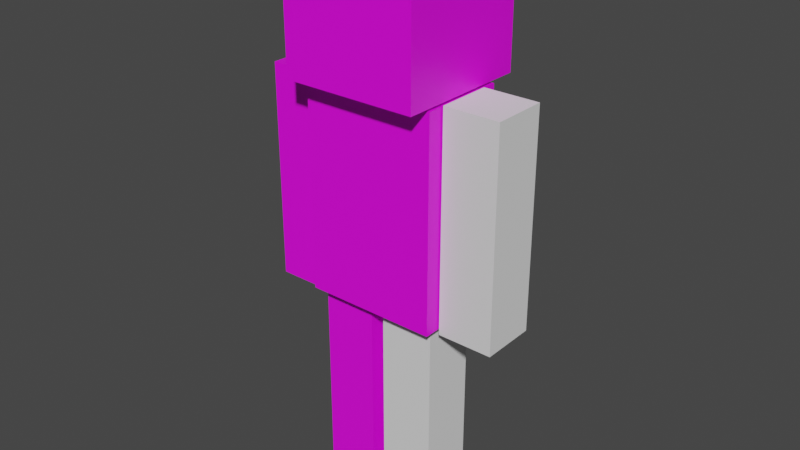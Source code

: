 # Source: BaseModelDefault.blend  (saved by Blender 2.92.15; exported with 4.5.12 LTS)
import bpy
from mathutils import Matrix  # noqa: F401  (used for matrix-valued properties, if any)

bpy.ops.wm.read_factory_settings(use_empty=True)
scene = bpy.context.scene
scene.name = 'Scene'

# ---- collections
col_collection = bpy.data.collections.new('Collection'); scene.collection.children.link(col_collection)

# ---- images (referenced by path relative to the original .blend; pixels are not part of the script)
import os
ASSET_DIR = os.environ.get("B2B_ASSET_DIR", "")  # directory of the original .blend (textures are referenced by path, not embedded)
HERE = os.path.dirname(os.path.abspath(__file__))  # packed textures are extracted next to this script under _unpacked/

def load_image(name, relpath, width, height, colorspace="sRGB"):
    """Load a texture the original file referenced (path relative to the .blend, or extracted next to this script)."""
    p = next((c for c in (os.path.join(HERE, relpath), os.path.join(ASSET_DIR, relpath)) if relpath and os.path.exists(c)), "")
    if p:
        img = bpy.data.images.load(p, check_existing=True)
        img.name = name
    else:  # same state as the original file: an image datablock whose file is absent (Cycles renders it pink)
        img = bpy.data.images.new(name, width, height)
        img.source = "FILE"
        img.filepath = "//" + (relpath or name)
    img.colorspace_settings.name = colorspace
    return img
img_jumpmanhead = load_image('JumpManHead', 'JumpManHead.png', 1024, 1024, 'sRGB')
img_jumpmantorso = load_image('JumpManTorso', 'JumpManTorso.png', 1024, 1024, 'sRGB')
img_jumpmanarm = load_image('JumpManArm', 'JumpManArm.png', 1024, 1024, 'sRGB')
img_jumpmanleg = load_image('JumpManLeg', 'JumpManLeg.png', 1024, 1024, 'sRGB')

# ---- materials (node trees are filled in below, after node groups)
mat_headmaterial = bpy.data.materials.new('HeadMaterial')
mat_headmaterial.use_transparent_shadow = False
mat_torso = bpy.data.materials.new('Torso')
mat_torso.use_transparent_shadow = False
mat_armmaterial = bpy.data.materials.new('ArmMaterial')
mat_armmaterial.use_transparent_shadow = False
mat_leg = bpy.data.materials.new('Leg')
mat_leg.use_transparent_shadow = False

# ---- material node trees
mat_headmaterial.use_nodes = True; mat_headmaterial.node_tree.nodes.clear()
_N = mat_headmaterial.node_tree.nodes; _L = mat_headmaterial.node_tree.links
n0 = _N.new('ShaderNodeBsdfPrincipled'); n0.name = 'Principled BSDF'; n0.location = (10, 300)
n0.distribution = 'GGX'
n0.subsurface_method = 'BURLEY'
n0.inputs[3].default_value = 1.45
n0.inputs[27].default_value = (0.0, 0.0, 0.0, 1.0)
n0.inputs[28].default_value = 1.0
n1 = _N.new('ShaderNodeOutputMaterial'); n1.name = 'Material Output'; n1.location = (300, 300)
n2 = _N.new('ShaderNodeTexImage'); n2.name = 'Image Texture'; n2.location = (-432, 270)
n2.image = img_jumpmanhead
_L.new(n0.outputs[0], n1.inputs[0])
_L.new(n2.outputs[0], n0.inputs[0])
n1.is_active_output = True
mat_torso.use_nodes = True; mat_torso.node_tree.nodes.clear()
_N = mat_torso.node_tree.nodes; _L = mat_torso.node_tree.links
n0 = _N.new('ShaderNodeBsdfPrincipled'); n0.name = 'Principled BSDF'; n0.location = (10, 300)
n0.distribution = 'GGX'
n0.subsurface_method = 'BURLEY'
n0.inputs[3].default_value = 1.45
n0.inputs[27].default_value = (0.0, 0.0, 0.0, 1.0)
n0.inputs[28].default_value = 1.0
n1 = _N.new('ShaderNodeOutputMaterial'); n1.name = 'Material Output'; n1.location = (300, 300)
n2 = _N.new('ShaderNodeTexImage'); n2.name = 'Image Texture'; n2.location = (-435, 278)
n2.image = img_jumpmantorso
_L.new(n0.outputs[0], n1.inputs[0])
_L.new(n2.outputs[0], n0.inputs[0])
n1.is_active_output = True
mat_armmaterial.use_nodes = True; mat_armmaterial.node_tree.nodes.clear()
_N = mat_armmaterial.node_tree.nodes; _L = mat_armmaterial.node_tree.links
n0 = _N.new('ShaderNodeBsdfPrincipled'); n0.name = 'Principled BSDF'; n0.location = (10, 300)
n0.distribution = 'GGX'
n0.subsurface_method = 'BURLEY'
n0.inputs[3].default_value = 1.45
n0.inputs[27].default_value = (0.0, 0.0, 0.0, 1.0)
n0.inputs[28].default_value = 1.0
n1 = _N.new('ShaderNodeOutputMaterial'); n1.name = 'Material Output'; n1.location = (300, 300)
n2 = _N.new('ShaderNodeTexImage'); n2.name = 'Image Texture'; n2.location = (-373, 238)
n2.image = img_jumpmanarm
_L.new(n0.outputs[0], n1.inputs[0])
_L.new(n2.outputs[0], n0.inputs[0])
n1.is_active_output = True
mat_leg.use_nodes = True; mat_leg.node_tree.nodes.clear()
_N = mat_leg.node_tree.nodes; _L = mat_leg.node_tree.links
n0 = _N.new('ShaderNodeBsdfPrincipled'); n0.name = 'Principled BSDF'; n0.location = (10, 300)
n0.distribution = 'GGX'
n0.subsurface_method = 'BURLEY'
n0.inputs[3].default_value = 1.45
n0.inputs[27].default_value = (0.0, 0.0, 0.0, 1.0)
n0.inputs[28].default_value = 1.0
n1 = _N.new('ShaderNodeOutputMaterial'); n1.name = 'Material Output'; n1.location = (300, 300)
n2 = _N.new('ShaderNodeTexImage'); n2.name = 'Image Texture'; n2.location = (-440, 233)
n2.image = img_jumpmanleg
_L.new(n0.outputs[0], n1.inputs[0])
_L.new(n2.outputs[0], n0.inputs[0])
n1.is_active_output = True

# ---- world
world_world = bpy.data.worlds.new('World'); scene.world = world_world
world_world.use_nodes = True; world_world.node_tree.nodes.clear()
_N = world_world.node_tree.nodes; _L = world_world.node_tree.links
n0 = _N.new('ShaderNodeOutputWorld'); n0.name = 'World Output'; n0.location = (300, 300)
n1 = _N.new('ShaderNodeBackground'); n1.name = 'Background'; n1.location = (10, 300)
n1.inputs[0].default_value = (0.05088, 0.05088, 0.05088, 1.0)
_L.new(n1.outputs[0], n0.inputs[0])
n0.is_active_output = True
world_world.color = (0.05088, 0.05088, 0.05088)
world_world.use_sun_shadow = False
world_world.sun_shadow_jitter_overblur = 0.0

# ---- meshes
me_cube_001 = bpy.data.meshes.new('Cube.001')
me_cube_001.from_pydata([(-0.2433, -0.2433, 0.001976), (-0.2433, -0.2433, 0.4886), (-0.2433, 0.2433, 0.001976), (-0.2433, 0.2433, 0.4886), (0.2433, -0.2433, 0.001976), (0.2433, -0.2433, 0.4886), (0.2433, 0.2433, 0.001976), (0.2433, 0.2433, 0.4886)], [], [(0, 1, 3, 2), (2, 3, 7, 6), (6, 7, 5, 4), (4, 5, 1, 0), (2, 6, 4, 0), (7, 3, 1, 5)])
_uv = me_cube_001.uv_layers.new(name='UVMap')
_uv.uv.foreach_set('vector', [0.375, 0.0, 0.625, 0.0, 0.625, 0.25, 0.375, 0.25, 0.375, 0.25, 0.625, 0.25, 0.625, 0.5, 0.375, 0.5, 0.375, 0.5, 0.625, 0.5, 0.625, 0.75, 0.375, 0.75, 0.375, 0.75, 0.625, 0.75, 0.625, 1.0, 0.375, 1.0, 0.125, 0.5, 0.375, 0.5, 0.375, 0.75, 0.125, 0.75, 0.625, 0.5, 0.875, 0.5, 0.875, 0.75, 0.625, 0.75])
me_cube_001.materials.append(mat_headmaterial)
me_cube_001.use_remesh_fix_poles = True
me_cube_001.use_remesh_preserve_attributes = False
me_cube_001.use_mirror_x = True
me_cube_001.use_mirror_vertex_groups = False
me_cube_001.update()
me_cube_002 = bpy.data.meshes.new('Cube.002')
me_cube_002.from_pydata([(-0.2429, -0.1579, -0.01803), (-0.2429, -0.1579, 0.7411), (-0.2429, 0.1579, -0.01803), (-0.2429, 0.1579, 0.7411), (0.2429, -0.1579, -0.01803), (0.2429, -0.1579, 0.7411), (0.2429, 0.1579, -0.01803), (0.2429, 0.1579, 0.7411)], [], [(0, 1, 3, 2), (2, 3, 7, 6), (6, 7, 5, 4), (4, 5, 1, 0), (2, 6, 4, 0), (7, 3, 1, 5)])
_uv = me_cube_002.uv_layers.new(name='UVMap')
_uv.uv.foreach_set('vector', [0.208, 0.5, 0.208, 1.0, 0.0, 1.0, 4.47e-08, 0.5, 0.32, 2.608e-08, 0.32, 0.5, 0.0, 0.5, 4.47e-08, 0.0, 0.848, 1.676e-08, 0.848, 0.5, 0.64, 0.5, 0.64, 0.0, 0.64, 2.608e-08, 0.64, 0.5, 0.32, 0.5, 0.32, 0.0, 0.4159, 0.82, 0.4159, 0.5, 0.6239, 0.5, 0.6239, 0.82, 0.208, 0.82, 0.208, 0.5, 0.4159, 0.5, 0.4159, 0.82])
me_cube_002.materials.append(mat_torso)
me_cube_002.use_remesh_fix_poles = True
me_cube_002.use_remesh_preserve_attributes = False
me_cube_002.use_mirror_vertex_groups = False
me_cube_002.update()
me_cube_003 = bpy.data.meshes.new('Cube.003')
me_cube_003.from_pydata([(-0.1, -0.1, -0.6757), (-0.1, -0.1, 0.1062), (-0.1, 0.1, -0.6757), (-0.1, 0.1, 0.1062), (0.1, -0.1, -0.6757), (0.1, -0.1, 0.1062), (0.1, 0.1, -0.6757), (0.1, 0.1, 0.1062)], [], [(0, 1, 3, 2), (2, 3, 7, 6), (6, 7, 5, 4), (4, 5, 1, 0), (2, 6, 4, 0), (7, 3, 1, 5)])
_uv = me_cube_003.uv_layers.new(name='UVMap')
_uv.uv.foreach_set('vector', [0.8148, 0.0, 0.8148, 0.7963, 0.6111, 0.7963, 0.6111, 0.0, 0.2037, 0.0, 0.2037, 0.7963, 0.0, 0.7963, 7.451e-08, 0.0, 0.4074, 0.0, 0.4074, 0.7963, 0.2037, 0.7963, 0.2037, 0.0, 0.6111, 0.0, 0.6111, 0.7963, 0.4074, 0.7963, 0.4074, 0.0, 0.2037, 0.7963, 0.4074, 0.7963, 0.4074, 1.0, 0.2037, 1.0, 1.49e-08, 0.7963, 0.2037, 0.7963, 0.2037, 1.0, 0.0, 1.0])
me_cube_003.materials.append(mat_armmaterial)
me_cube_003.use_remesh_fix_poles = True
me_cube_003.use_remesh_preserve_attributes = False
me_cube_003.use_mirror_vertex_groups = False
me_cube_003.update()
me_cube_004 = bpy.data.meshes.new('Cube.004')
me_cube_004.from_pydata([(-0.1, -0.1, -0.3909), (-0.1, -0.1, 0.3909), (-0.1, 0.1, -0.3909), (-0.1, 0.1, 0.3909), (0.1, -0.1, -0.3909), (0.1, -0.1, 0.3909), (0.1, 0.1, -0.3909), (0.1, 0.1, 0.3909)], [], [(0, 1, 3, 2), (2, 3, 7, 6), (6, 7, 5, 4), (4, 5, 1, 0), (2, 6, 4, 0), (7, 3, 1, 5)])
_uv = me_cube_004.uv_layers.new(name='UVMap')
_uv.uv.foreach_set('vector', [0.375, 0.0, 0.625, 0.0, 0.625, 0.25, 0.375, 0.25, 0.375, 0.25, 0.625, 0.25, 0.625, 0.5, 0.375, 0.5, 0.375, 0.5, 0.625, 0.5, 0.625, 0.75, 0.375, 0.75, 0.375, 0.75, 0.625, 0.75, 0.625, 1.0, 0.375, 1.0, 0.125, 0.5, 0.375, 0.5, 0.375, 0.75, 0.125, 0.75, 0.625, 0.5, 0.875, 0.5, 0.875, 0.75, 0.625, 0.75])
me_cube_004.use_remesh_fix_poles = True
me_cube_004.use_remesh_preserve_attributes = False
me_cube_004.use_mirror_vertex_groups = False
me_cube_004.update()
me_cube_005 = bpy.data.meshes.new('Cube.005')
me_cube_005.from_pydata([(-0.1, -0.1, -0.7402), (-0.1, -0.1, 0.00173), (-0.1, 0.1, -0.7402), (-0.1, 0.1, 0.00173), (0.1, -0.1, -0.7402), (0.1, -0.1, 0.00173), (0.1, 0.1, -0.7402), (0.1, 0.1, 0.00173)], [], [(0, 1, 3, 2), (2, 3, 7, 6), (6, 7, 5, 4), (4, 5, 1, 0), (2, 6, 4, 0), (7, 3, 1, 5)])
_uv = me_cube_005.uv_layers.new(name='UVMap')
_uv.uv.foreach_set('vector', [0.8493, 0.0, 0.8493, 0.7877, 0.637, 0.7877, 0.637, 0.0, 0.2123, 0.0, 0.2123, 0.7877, 0.0, 0.7877, 7.451e-08, 0.0, 0.4246, 0.0, 0.4246, 0.7877, 0.2123, 0.7877, 0.2123, 0.0, 0.637, 0.0, 0.637, 0.7877, 0.4246, 0.7877, 0.4246, 0.0, 0.2123, 0.7877, 0.4246, 0.7877, 0.4246, 1.0, 0.2123, 1.0, 1.49e-08, 0.7877, 0.2123, 0.7877, 0.2123, 1.0, 0.0, 1.0])
me_cube_005.materials.append(mat_leg)
me_cube_005.use_remesh_fix_poles = True
me_cube_005.use_remesh_preserve_attributes = False
me_cube_005.use_mirror_vertex_groups = False
me_cube_005.update()
me_cube_006 = bpy.data.meshes.new('Cube.006')
me_cube_006.from_pydata([(-0.1, -0.1, -0.7402), (-0.1, -0.1, 0.00173), (-0.1, 0.1, -0.7402), (-0.1, 0.1, 0.00173), (0.1, -0.1, -0.7402), (0.1, -0.1, 0.00173), (0.1, 0.1, -0.7402), (0.1, 0.1, 0.00173)], [], [(0, 1, 3, 2), (2, 3, 7, 6), (6, 7, 5, 4), (4, 5, 1, 0), (2, 6, 4, 0), (7, 3, 1, 5)])
_uv = me_cube_006.uv_layers.new(name='UVMap')
_uv.uv.foreach_set('vector', [0.375, 0.0, 0.625, 0.0, 0.625, 0.25, 0.375, 0.25, 0.375, 0.25, 0.625, 0.25, 0.625, 0.5, 0.375, 0.5, 0.375, 0.5, 0.625, 0.5, 0.625, 0.75, 0.375, 0.75, 0.375, 0.75, 0.625, 0.75, 0.625, 1.0, 0.375, 1.0, 0.125, 0.5, 0.375, 0.5, 0.375, 0.75, 0.125, 0.75, 0.625, 0.5, 0.875, 0.5, 0.875, 0.75, 0.625, 0.75])
me_cube_006.use_remesh_fix_poles = True
me_cube_006.use_remesh_preserve_attributes = False
me_cube_006.use_mirror_vertex_groups = False
me_cube_006.update()

# ---- objects
ob_head = bpy.data.objects.new('Head', me_cube_001)
ob_torso = bpy.data.objects.new('Torso', me_cube_002)
ob_arm = bpy.data.objects.new('Arm', me_cube_003)
ob_cube_003 = bpy.data.objects.new('Cube.003', me_cube_004)
ob_leg = bpy.data.objects.new('Leg', me_cube_005)
ob_cube_005 = bpy.data.objects.new('Cube.005', me_cube_006)

# ---- transforms, parenting, visibility, modifiers, constraints
ob_head.location = (0.0, 0.0, 1.512)
ob_head.lineart.crease_threshold = 0.0
ob_head.use_mesh_mirror_x = True
ob_torso.location = (0.0, 0.0, 0.7622)
ob_torso.lineart.crease_threshold = 0.0
ob_arm.location = (-0.3441, 0.0, 1.384)
ob_arm.lineart.crease_threshold = 0.0
ob_cube_003.location = (0.3469, 0.0, 1.116)
ob_cube_003.lineart.crease_threshold = 0.0
ob_leg.location = (-0.139, 1.035e-07, 0.7407)
ob_leg.lineart.crease_threshold = 0.0
ob_cube_005.location = (0.1116, 1.035e-07, 0.7407)
ob_cube_005.lineart.crease_threshold = 0.0

# ---- collection membership
col_collection.objects.link(ob_head)
col_collection.objects.link(ob_torso)
col_collection.objects.link(ob_arm)
col_collection.objects.link(ob_cube_003)
col_collection.objects.link(ob_leg)
col_collection.objects.link(ob_cube_005)

# ---- scene / render settings (as saved in the file)
scene.frame_start = 1; scene.frame_end = 250; scene.frame_set(1)
scene.render.engine = 'BLENDER_EEVEE_NEXT'
scene.cycles.use_denoising = False
scene.cycles.samples = 128
scene.cycles.sampling_pattern = 'TABULATED_SOBOL'
scene.cycles.use_adaptive_sampling = False
scene.cycles.use_light_tree = False
scene.view_settings.view_transform = 'Filmic'
bpy.context.view_layer.update()

# ---- added for rendering (the .blend has no active camera and no usable light): camera, sun
cam_auto = bpy.data.cameras.new('AutoCamera')
cam_auto.lens = 50.0
cam_auto.sensor_width = 36.0
cam_auto.clip_end = 1000.0
ob_auto_camera = bpy.data.objects.new('AutoCamera', cam_auto)
scene.collection.objects.link(ob_auto_camera)
ob_auto_camera.location = (2.07679, -2.49047, 2.66089)
ob_auto_camera.rotation_euler = (1.09748, -7.21219e-08, 0.694738)
scene.camera = ob_auto_camera
light_auto_sun = bpy.data.lights.new('AutoSun', 'SUN')
light_auto_sun.energy = 3.0
light_auto_sun.angle = 0.0523599
ob_auto_sun = bpy.data.objects.new('AutoSun', light_auto_sun)
scene.collection.objects.link(ob_auto_sun)
ob_auto_sun.rotation_euler = (0.872665, 0.174533, 0.523599)
bpy.context.view_layer.update()
